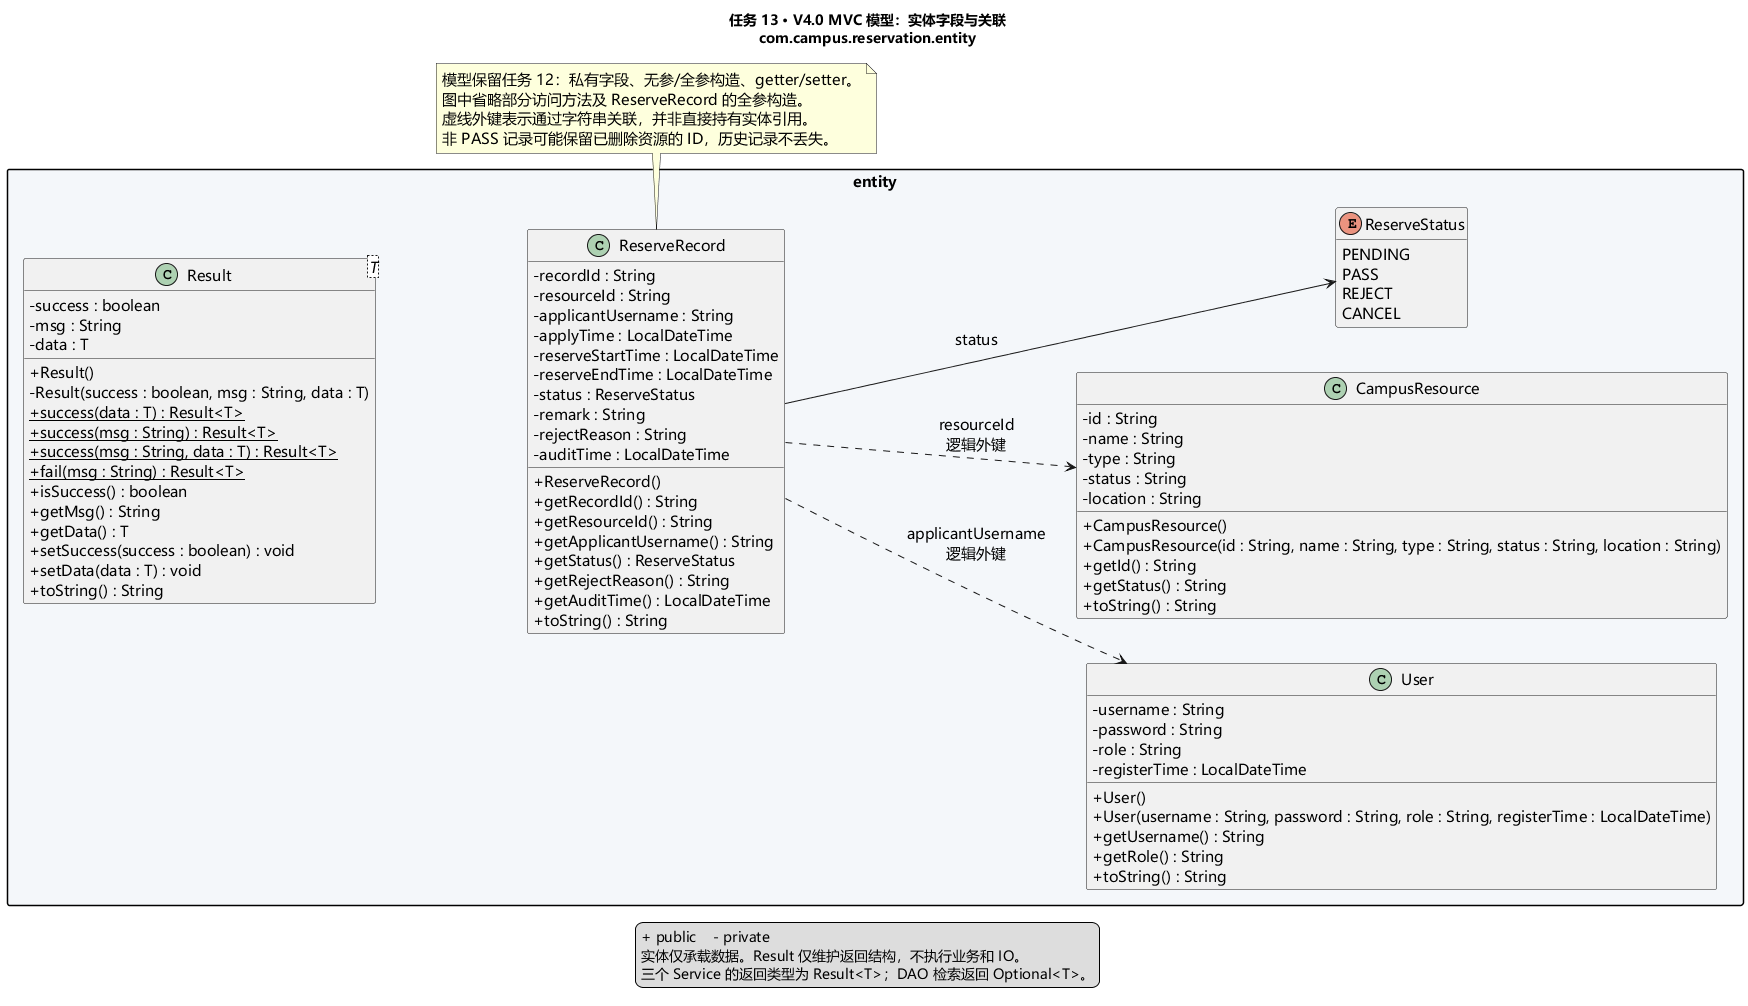

The diagram above was rendered by PlantUML. Its source (embedded in the PNG):
@startuml models
title 任务 13 · V4.0 MVC 模型：实体字段与关联\ncom.campus.reservation.entity
skinparam defaultFontName Microsoft YaHei
skinparam defaultFontSize 15
skinparam classAttributeIconSize 0
skinparam packageStyle rectangle
skinparam shadowing false
skinparam nodesep 45
hide empty members
set separator none
left to right direction

package entity #F4F7FA {
  class User {
    - username : String
    - password : String
    - role : String
    - registerTime : LocalDateTime
    + User()
    + User(username : String, password : String, role : String, registerTime : LocalDateTime)
    + getUsername() : String
    + getRole() : String
    + toString() : String
  }
  class CampusResource {
    - id : String
    - name : String
    - type : String
    - status : String
    - location : String
    + CampusResource()
    + CampusResource(id : String, name : String, type : String, status : String, location : String)
    + getId() : String
    + getStatus() : String
    + toString() : String
  }
  class ReserveRecord {
    - recordId : String
    - resourceId : String
    - applicantUsername : String
    - applyTime : LocalDateTime
    - reserveStartTime : LocalDateTime
    - reserveEndTime : LocalDateTime
    - status : ReserveStatus
    - remark : String
    - rejectReason : String
    - auditTime : LocalDateTime
    + ReserveRecord()
    + getRecordId() : String
    + getResourceId() : String
    + getApplicantUsername() : String
    + getStatus() : ReserveStatus
    + getRejectReason() : String
    + getAuditTime() : LocalDateTime
    + toString() : String
  }
  enum ReserveStatus {
    PENDING
    PASS
    REJECT
    CANCEL
  }
  class "Result<T>" as Result {
    - success : boolean
    - msg : String
    - data : T
    + Result()
    - Result(success : boolean, msg : String, data : T)
    + {static} success(data : T) : Result<T>
    + {static} success(msg : String) : Result<T>
    + {static} success(msg : String, data : T) : Result<T>
    + {static} fail(msg : String) : Result<T>
    + isSuccess() : boolean
    + getMsg() : String
    + getData() : T
    + setSuccess(success : boolean) : void
    + setData(data : T) : void
    + toString() : String
  }
  ReserveRecord ..> User : applicantUsername\n逻辑外键
  ReserveRecord ..> CampusResource : resourceId\n逻辑外键
  ReserveRecord --> ReserveStatus : status
  Result -[hidden]down-> ReserveRecord
}
note bottom of ReserveRecord
  模型保留任务 12：私有字段、无参/全参构造、getter/setter。
  图中省略部分访问方法及 ReserveRecord 的全参构造。
  虚线外键表示通过字符串关联，并非直接持有实体引用。
  非 PASS 记录可能保留已删除资源的 ID，历史记录不丢失。
end note
legend bottom
  + public    - private
  实体仅承载数据。Result 仅维护返回结构，不执行业务和 IO。
  三个 Service 的返回类型为 Result<T>；DAO 检索返回 Optional<T>。
endlegend
@enduml